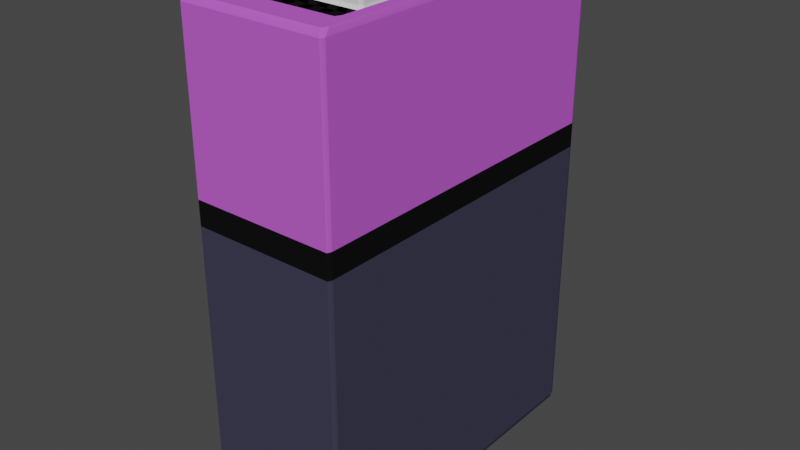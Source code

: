 # Source: battery.blend  (saved by Blender 2.80.74; exported with 4.5.12 LTS)
import bpy
from mathutils import Matrix  # noqa: F401  (used for matrix-valued properties, if any)

bpy.ops.wm.read_factory_settings(use_empty=True)
scene = bpy.context.scene
scene.name = 'Scene'

# ---- collections
col_collection = bpy.data.collections.new('Collection'); scene.collection.children.link(col_collection)

# ---- images (referenced by path relative to the original .blend; pixels are not part of the script)
import os
ASSET_DIR = os.environ.get("B2B_ASSET_DIR", "")  # directory of the original .blend (textures are referenced by path, not embedded)
HERE = os.path.dirname(os.path.abspath(__file__))  # packed textures are extracted next to this script under _unpacked/

def load_image(name, relpath, width, height, colorspace="sRGB"):
    """Load a texture the original file referenced (path relative to the .blend, or extracted next to this script)."""
    p = next((c for c in (os.path.join(HERE, relpath), os.path.join(ASSET_DIR, relpath)) if relpath and os.path.exists(c)), "")
    if p:
        img = bpy.data.images.load(p, check_existing=True)
        img.name = name
    else:  # same state as the original file: an image datablock whose file is absent (Cycles renders it pink)
        img = bpy.data.images.new(name, width, height)
        img.source = "FILE"
        img.filepath = "//" + (relpath or name)
    img.colorspace_settings.name = colorspace
    return img
img_battery_sides_png = load_image('battery sides.png', '_unpacked/battery_sides.1ca2153f.png', 40, 13, 'sRGB')
img_battery_top_png = load_image('battery top.png', '_unpacked/battery_top.b9bd89b3.png', 16, 8, 'sRGB')

# ---- materials (node trees are filled in below, after node groups)
mat_body = bpy.data.materials.new('Body')
mat_body.alpha_threshold = 0.0
mat_body.use_transparent_shadow = False
mat_body.line_color = (0.0, 0.0, 0.0, 1.0)
mat_sleeve = bpy.data.materials.new('Sleeve')
mat_sleeve.use_transparent_shadow = False
mat_ports = bpy.data.materials.new('Ports')
mat_ports.use_transparent_shadow = False
mat_top = bpy.data.materials.new('Top')
mat_top.use_transparent_shadow = False

# ---- material node trees
mat_body.use_nodes = True; mat_body.node_tree.nodes.clear()
_N = mat_body.node_tree.nodes; _L = mat_body.node_tree.links
n0 = _N.new('ShaderNodeOutputMaterial'); n0.name = 'Material Output'; n0.location = (300, 300)
n1 = _N.new('ShaderNodeBsdfPrincipled'); n1.name = 'Principled BSDF'; n1.location = (10, 300)
n1.distribution = 'GGX'
n1.subsurface_method = 'BURLEY'
n1.inputs[2].default_value = 0.0
n1.inputs[3].default_value = 1.45
n1.inputs[13].default_value = 0.0
n1.inputs[20].default_value = 0.0
n1.inputs[27].default_value = (0.0, 0.0, 0.0, 1.0)
n1.inputs[28].default_value = 1.0
n2 = _N.new('ShaderNodeTexImage'); n2.name = 'Image Texture'; n2.location = (-280, 280)
n2.image = img_battery_sides_png
n2.interpolation = 'Closest'
_L.new(n1.outputs[0], n0.inputs[0])
_L.new(n2.outputs[0], n1.inputs[0])
n0.is_active_output = True
mat_sleeve.use_nodes = True; mat_sleeve.node_tree.nodes.clear()
_N = mat_sleeve.node_tree.nodes; _L = mat_sleeve.node_tree.links
n0 = _N.new('ShaderNodeOutputMaterial'); n0.name = 'Material Output'; n0.location = (300, 300)
n1 = _N.new('ShaderNodeBsdfPrincipled'); n1.name = 'Principled BSDF'; n1.location = (10, 300)
n1.distribution = 'GGX'
n1.subsurface_method = 'BURLEY'
n1.inputs[0].default_value = (0.5271, 0.1095, 0.6584, 1.0)
n1.inputs[2].default_value = 0.0
n1.inputs[3].default_value = 1.45
n1.inputs[13].default_value = 0.0
n1.inputs[20].default_value = 0.0
n1.inputs[27].default_value = (0.0, 0.0, 0.0, 1.0)
n1.inputs[28].default_value = 1.0
_L.new(n1.outputs[0], n0.inputs[0])
n0.is_active_output = True
mat_ports.use_nodes = True; mat_ports.node_tree.nodes.clear()
_N = mat_ports.node_tree.nodes; _L = mat_ports.node_tree.links
n0 = _N.new('ShaderNodeOutputMaterial'); n0.name = 'Material Output'; n0.location = (300, 300)
n1 = _N.new('ShaderNodeBsdfPrincipled'); n1.name = 'Principled BSDF'; n1.location = (10, 300)
n1.distribution = 'GGX'
n1.subsurface_method = 'BURLEY'
n1.inputs[3].default_value = 1.45
n1.inputs[13].default_value = 0.0
n1.inputs[27].default_value = (0.0, 0.0, 0.0, 1.0)
n1.inputs[28].default_value = 1.0
_L.new(n1.outputs[0], n0.inputs[0])
n0.is_active_output = True
mat_top.use_nodes = True; mat_top.node_tree.nodes.clear()
_N = mat_top.node_tree.nodes; _L = mat_top.node_tree.links
n0 = _N.new('ShaderNodeOutputMaterial'); n0.name = 'Material Output'; n0.location = (300, 300)
n1 = _N.new('ShaderNodeBsdfPrincipled'); n1.name = 'Principled BSDF'; n1.location = (10, 300)
n1.distribution = 'GGX'
n1.subsurface_method = 'BURLEY'
n1.inputs[2].default_value = 0.0
n1.inputs[3].default_value = 1.45
n1.inputs[13].default_value = 0.0
n1.inputs[20].default_value = 0.0
n1.inputs[27].default_value = (0.0, 0.0, 0.0, 1.0)
n1.inputs[28].default_value = 1.0
n2 = _N.new('ShaderNodeTexImage'); n2.name = 'Image Texture'; n2.location = (-280, 280)
n2.image = img_battery_top_png
n2.interpolation = 'Closest'
_L.new(n1.outputs[0], n0.inputs[0])
_L.new(n2.outputs[0], n1.inputs[0])
n0.is_active_output = True

# ---- world
world_world = bpy.data.worlds.new('World'); scene.world = world_world
world_world.use_nodes = True; world_world.node_tree.nodes.clear()
_N = world_world.node_tree.nodes; _L = world_world.node_tree.links
n0 = _N.new('ShaderNodeOutputWorld'); n0.name = 'World Output'; n0.location = (300, 300)
n1 = _N.new('ShaderNodeBackground'); n1.name = 'Background'; n1.location = (10, 300)
n1.inputs[0].default_value = (0.05088, 0.05088, 0.05088, 1.0)
_L.new(n1.outputs[0], n0.inputs[0])
n0.is_active_output = True
world_world.color = (0.05088, 0.05088, 0.05088)
world_world.use_sun_shadow = False
world_world.sun_shadow_jitter_overblur = 0.0

# ---- meshes
me_cube = bpy.data.meshes.new('Cube')
me_cube.from_pydata([(0.8, 0.8, 1.0), (1.0, 1.0, -1.0), (0.8, -0.8, 1.0), (1.0, -1.0, -1.0), (-0.8, 0.8, 1.0), (-1.0, 1.0, -1.0), (-0.8, -0.8, 1.0), (-1.0, -1.0, -1.0), (1.0, -1.0, 1.0), (-1.0, -1.0, 1.0), (1.0, 1.0, 1.0), (-1.0, 1.0, 1.0), (0.55, -0.55, 0.95), (-0.55, -0.55, 0.95), (0.55, 0.55, 0.95), (-0.55, 0.55, 0.95), (0.8, -0.8, 0.95), (-0.8, -0.8, 0.95), (0.8, 0.8, 0.95), (-0.8, 0.8, 0.95), (0.55, -0.1, 0.95), (-0.55, -0.1, 0.95), (0.65, -0.65, 0.95), (-0.65, -0.65, 0.95), (0.55, 0.1, 0.95), (-0.55, 0.1, 0.95), (-0.65, 0.0, 0.95), (-0.65, 0.65, 0.95), (0.65, 0.65, 0.95), (0.65, 0.0, 0.95), (0.55, -0.55, 1.05), (-0.55, -0.55, 1.05), (0.55, -0.1, 1.05), (-0.55, -0.1, 1.05), (-0.55, 0.1, 1.05), (-0.55, 0.55, 1.05), (0.55, 0.55, 1.05), (0.55, 0.1, 1.05), (1.0, 1.0, 0.3), (-1.0, -1.0, 0.3), (1.0, -1.0, 0.3), (-1.0, 1.0, 0.3)], [], [(6, 2, 16, 17), (40, 8, 9, 39), (39, 9, 11, 41), (5, 1, 3, 7), (38, 10, 8, 40), (41, 11, 10, 38), (2, 6, 9, 8), (0, 2, 8, 10), (6, 4, 11, 9), (4, 0, 10, 11), (25, 24, 37, 34), (0, 4, 19, 18), (2, 0, 18, 16), (4, 6, 17, 19), (22, 23, 17, 16), (28, 29, 22, 16, 18), (23, 26, 27, 19, 17), (27, 28, 18, 19), (21, 13, 31, 33), (12, 13, 23, 22), (20, 12, 22, 29), (13, 21, 26, 23), (21, 20, 29, 26), (25, 15, 27, 26), (15, 14, 28, 27), (14, 24, 29, 28), (24, 25, 26, 29), (32, 33, 31, 30), (13, 12, 30, 31), (20, 21, 33, 32), (12, 20, 32, 30), (36, 35, 34, 37), (14, 15, 35, 36), (24, 14, 36, 37), (15, 25, 34, 35), (5, 41, 38, 1), (1, 38, 40, 3), (7, 39, 41, 5), (3, 40, 39, 7)])
me_cube.polygons.foreach_set('material_index', [1, 1, 1, 0, 1, 1, 1, 1, 1, 1, 2, 1, 1, 1, 3, 3, 3, 3, 2, 3, 3, 3, 3, 3, 3, 3, 3, 2, 2, 2, 2, 2, 2, 2, 2, 0, 0, 0, 0])
_uv = me_cube.uv_layers.new(name='UVMap')
_uv.uv.foreach_set('vector', [0.6, 0.225, 0.4, 0.225, 0.4, 0.225, 0.6, 0.225, 0.5375, 0.25, 0.625, 0.25, 0.625, 0.5, 0.5375, 0.5, 0.5375, 0.5, 0.625, 0.5, 0.625, 0.75, 0.5375, 0.75, 0.2406, 0.1971, 0.4906, 0.1971, 0.4906, 0.4471, 0.2406, 0.4471, 0.2875, 0.5, 0.375, 0.5, 0.375, 0.75, 0.2875, 0.75, 0.7875, 0.5, 0.875, 0.5, 0.875, 0.75, 0.7875, 0.75, 0.4, 0.225, 0.6, 0.225, 0.625, 0.25, 0.375, 0.25, 0.4, 0.025, 0.4, 0.225, 0.375, 0.25, 0.375, 0.0, 0.6, 0.225, 0.6, 0.025, 0.625, 0.0, 0.625, 0.25, 0.6, 0.025, 0.4, 0.025, 0.375, 0.0, 0.625, 0.0, 0.5688, 0.1125, 0.4313, 0.1125, 0.4313, 0.1125, 0.5688, 0.1125, 0.4, 0.025, 0.6, 0.025, 0.6, 0.025, 0.4, 0.025, 0.4, 0.225, 0.4, 0.025, 0.4, 0.025, 0.4, 0.225, 0.6, 0.025, 0.6, 0.225, 0.6, 0.225, 0.6, 0.025, 0.7993, -0.8965, 0.2007, -0.8965, 0.1317, -1.219, 0.8683, -1.219, 0.7993, 1.897, 0.7993, 0.5, 0.7993, -0.8965, 0.8683, -1.219, 0.8683, 2.219, 0.2007, -0.8965, 0.2007, 0.5, 0.2007, 1.897, 0.1317, 2.219, 0.1317, -1.219, 0.2007, 1.897, 0.7993, 1.897, 0.8683, 2.219, 0.1317, 2.219, 0.5688, 0.1375, 0.5688, 0.1938, 0.5688, 0.1938, 0.5688, 0.1375, 0.7532, -0.6817, 0.2468, -0.6817, 0.2007, -0.8965, 0.7993, -0.8965, 0.7532, 0.2851, 0.7532, -0.6817, 0.7993, -0.8965, 0.7993, 0.5, 0.2468, -0.6817, 0.2468, 0.2851, 0.2007, 0.5, 0.2007, -0.8965, 0.2468, 0.2851, 0.7532, 0.2851, 0.7993, 0.5, 0.2007, 0.5, 0.2468, 0.7149, 0.2468, 1.682, 0.2007, 1.897, 0.2007, 0.5, 0.2468, 1.682, 0.7532, 1.682, 0.7993, 1.897, 0.2007, 1.897, 0.7532, 1.682, 0.7532, 0.7149, 0.7993, 0.5, 0.7993, 1.897, 0.7532, 0.7149, 0.2468, 0.7149, 0.2007, 0.5, 0.7993, 0.5, 0.4313, 0.1375, 0.5688, 0.1375, 0.5688, 0.1938, 0.4313, 0.1938, 0.5688, 0.1938, 0.4313, 0.1938, 0.4313, 0.1938, 0.5688, 0.1938, 0.4313, 0.1375, 0.5688, 0.1375, 0.5688, 0.1375, 0.4313, 0.1375, 0.4313, 0.1938, 0.4313, 0.1375, 0.4313, 0.1375, 0.4313, 0.1938, 0.4313, 0.05625, 0.5688, 0.05625, 0.5688, 0.1125, 0.4313, 0.1125, 0.4313, 0.05625, 0.5688, 0.05625, 0.5688, 0.05625, 0.4313, 0.05625, 0.4313, 0.1125, 0.4313, 0.05625, 0.4313, 0.05625, 0.4313, 0.1125, 0.5688, 0.05625, 0.5688, 0.1125, 0.5688, 0.1125, 0.5688, 0.05625, 0.1, 0.0, 0.1, 1.001, 0.0, 1.0, -9.686e-09, 0.0, 0.5, 0.0, 0.5, 1.0, 3.874e-08, 1.0, 3.874e-08, 0.0, 1.0, 0.0, 1.0, 1.0, 0.5, 1.0, 0.5, 0.0, 0.1, 0.0, 0.1, 1.0, 0.0, 1.0, 0.0, 0.0])
me_cube.materials.append(mat_body)
me_cube.materials.append(mat_sleeve)
me_cube.materials.append(mat_ports)
me_cube.materials.append(mat_top)
me_cube.use_remesh_preserve_volume = False
me_cube.use_remesh_preserve_attributes = False
me_cube.use_mirror_vertex_groups = False
me_cube.update()

# ---- objects
ob_cube = bpy.data.objects.new('Cube', me_cube)

# ---- transforms, parenting, visibility, modifiers, constraints
ob_cube.location = (0.0, 0.0, 0.0)
ob_cube.scale = (0.3, 0.7, 1.0)
ob_cube.lock_rotations_4d = False
ob_cube.empty_display_type = 'ARROWS'
ob_cube.lineart.crease_threshold = 0.0
_m = ob_cube.modifiers.new('Bevel', 'BEVEL')
_m.width = 1.0
_m.width_pct = 1.0
_m.segments = 10
_m.limit_method = 'NONE'
_m.profile = 0.3

# ---- collection membership
col_collection.objects.link(ob_cube)

# ---- scene / render settings (as saved in the file)
scene.frame_start = 1; scene.frame_end = 250; scene.frame_set(1)
scene.render.engine = 'BLENDER_EEVEE_NEXT'
scene.cycles.use_denoising = False
scene.cycles.samples = 128
scene.cycles.sampling_pattern = 'TABULATED_SOBOL'
scene.cycles.use_adaptive_sampling = False
scene.cycles.use_light_tree = False
scene.view_settings.view_transform = 'Filmic'
bpy.context.view_layer.update()

# ---- added for rendering (the .blend has no active camera and no usable light): camera, sun
cam_auto = bpy.data.cameras.new('AutoCamera')
cam_auto.lens = 50.0
cam_auto.sensor_width = 36.0
cam_auto.clip_end = 1000.0
ob_auto_camera = bpy.data.objects.new('AutoCamera', cam_auto)
scene.collection.objects.link(ob_auto_camera)
ob_auto_camera.location = (2.36295, -2.83554, 1.91536)
ob_auto_camera.rotation_euler = (1.09748, -7.21219e-08, 0.694738)
scene.camera = ob_auto_camera
light_auto_sun = bpy.data.lights.new('AutoSun', 'SUN')
light_auto_sun.energy = 3.0
light_auto_sun.angle = 0.0523599
ob_auto_sun = bpy.data.objects.new('AutoSun', light_auto_sun)
scene.collection.objects.link(ob_auto_sun)
ob_auto_sun.rotation_euler = (0.872665, 0.174533, 0.523599)
bpy.context.view_layer.update()
